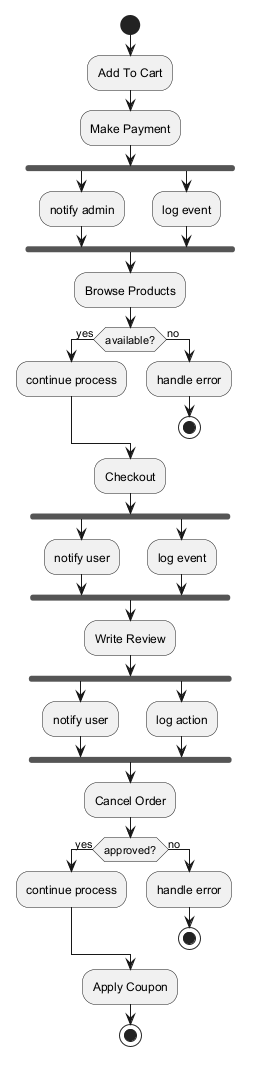

The diagram above was rendered by PlantUML. Its source (embedded in the PNG):
@startuml
skinparam backgroundColor #FFFFFF
skinparam classBackgroundColor #E8F4FA
skinparam classBorderColor #2C7DA0
start
:Add To Cart;
:Make Payment;
fork
:notify admin;
fork again
:log event;
end fork
:Browse Products;
if (available?) then (yes)
:continue process;
else (no)
:handle error;
stop
endif
:Checkout;
fork
:notify user;
fork again
:log event;
end fork
:Write Review;
fork
:notify user;
fork again
:log action;
end fork
:Cancel Order;
if (approved?) then (yes)
:continue process;
else (no)
:handle error;
stop
endif
:Apply Coupon;
stop
@enduml